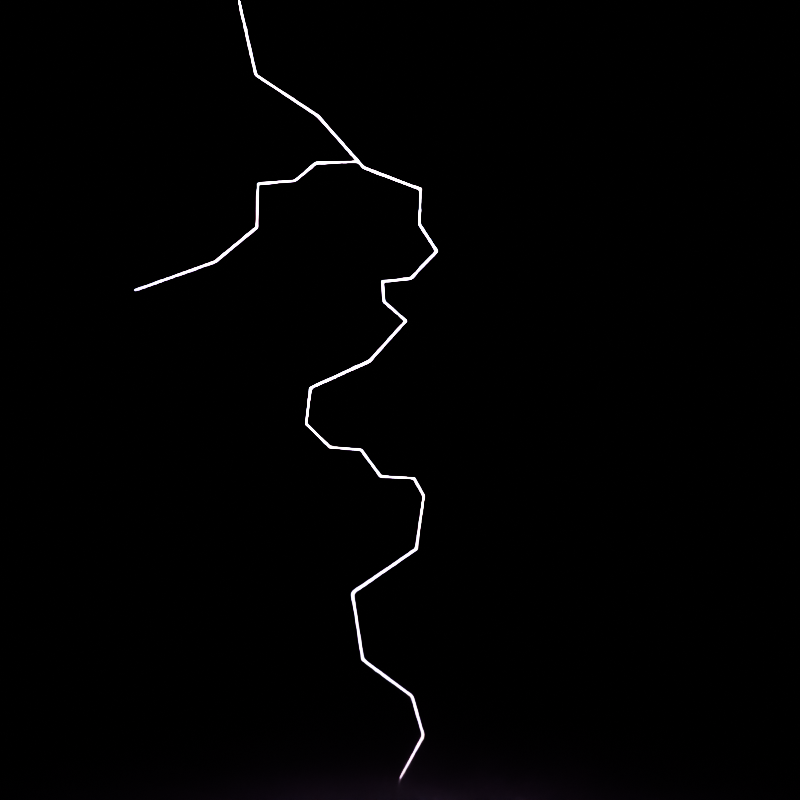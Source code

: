 # Source: lightning.blend  (saved by Blender 4.0.36; exported with 4.5.12 LTS)
import bpy
from mathutils import Matrix  # noqa: F401  (used for matrix-valued properties, if any)

bpy.ops.wm.read_factory_settings(use_empty=True)
scene = bpy.context.scene
scene.name = 'Lightning'

# ---- collections
col_bolts = bpy.data.collections.new('Bolts'); scene.collection.children.link(col_bolts)
col_planes = bpy.data.collections.new('Planes'); scene.collection.children.link(col_planes)
col_camrea = bpy.data.collections.new('Camrea'); scene.collection.children.link(col_camrea)

# ---- materials (node trees are filled in below, after node groups)
mat_material_001 = bpy.data.materials.new('Material.001')
mat_material_001.use_transparent_shadow = False
mat_material_002 = bpy.data.materials.new('Material.002')
mat_material_002.surface_render_method = 'BLENDED'
mat_material_002.blend_method = 'BLEND'

# ---- material node trees
mat_material_001.use_nodes = True; mat_material_001.node_tree.nodes.clear()
_N = mat_material_001.node_tree.nodes; _L = mat_material_001.node_tree.links
n0 = _N.new('ShaderNodeOutputMaterial'); n0.name = 'Material Output'; n0.location = (300, 300)
n1 = _N.new('ShaderNodeBsdfPrincipled'); n1.name = 'Principled BSDF'; n1.location = (10, 300)
n1.inputs[3].default_value = 1.45
n1.inputs[27].default_value = (0.924, 0.511, 1.0, 1.0)
n1.inputs[28].default_value = 773.3
_L.new(n1.outputs[0], n0.inputs[0])
n0.is_active_output = True
mat_material_002.use_nodes = True; mat_material_002.node_tree.nodes.clear()
_N = mat_material_002.node_tree.nodes; _L = mat_material_002.node_tree.links
n0 = _N.new('ShaderNodeBsdfPrincipled'); n0.name = 'Principled BSDF'; n0.location = (10, 300)
n0.inputs[3].default_value = 1.45
n1 = _N.new('ShaderNodeOutputMaterial'); n1.name = 'Material Output'; n1.location = (300, 300)
n1.target = 'CYCLES'
n2 = _N.new('ShaderNodeValToRGB'); n2.name = 'Color Ramp'; n2.location = (-288, 265)
while len(n2.color_ramp.elements) > 1: n2.color_ramp.elements.remove(n2.color_ramp.elements[-1])
n2.color_ramp.elements[0].position = 0.2841; n2.color_ramp.elements[0].color = (0.0, 0.0, 0.0, 1.0)
_e = n2.color_ramp.elements.new(1.0); _e.color = (1.0, 1.0, 1.0, 1.0)
n3 = _N.new('ShaderNodeMapping'); n3.name = 'Mapping'; n3.location = (-753, 168)
n3.inputs[1].default_value = (1.05, 0.0, 0.0)
n3.inputs[2].default_value = (0.0, 0.0, 1.571)
n4 = _N.new('ShaderNodeTexCoord'); n4.name = 'Texture Coordinate'; n4.location = (-933, 168)
n5 = _N.new('ShaderNodeTexGradient'); n5.name = 'Gradient Texture'; n5.location = (-573, 208)
n6 = _N.new('ShaderNodeOutputMaterial'); n6.name = 'Material Output.001'; n6.location = (0, 0)
n6.target = 'EEVEE'
n7 = _N.new('ShaderNodeMixShader'); n7.name = 'Mix Shader'; n7.location = (0, 0)
n7.label = 'Disable Shadow'
n7.hide = True
n8 = _N.new('ShaderNodeLightPath'); n8.name = 'Light Path'; n8.location = (0, 0)
n8.hide = True
n9 = _N.new('ShaderNodeBsdfTransparent'); n9.name = 'Transparent BSDF'; n9.location = (0, 0)
n9.hide = True
_L.new(n0.outputs[0], n1.inputs[0])
_L.new(n2.outputs[0], n0.inputs[4])
_L.new(n5.outputs[1], n2.inputs[0])
_L.new(n2.outputs[0], n0.inputs[0])
_L.new(n3.outputs[0], n5.inputs[0])
_L.new(n4.outputs[0], n3.inputs[0])
_L.new(n0.outputs[0], n7.inputs[1])
_L.new(n7.outputs[0], n6.inputs[0])
_L.new(n8.outputs[1], n7.inputs[0])
_L.new(n9.outputs[0], n7.inputs[2])
n1.is_active_output = True

# ---- world
world_world = bpy.data.worlds.new('World'); scene.world = world_world
world_world.use_nodes = True; world_world.node_tree.nodes.clear()
_N = world_world.node_tree.nodes; _L = world_world.node_tree.links
n0 = _N.new('ShaderNodeOutputWorld'); n0.name = 'World Output'; n0.location = (300, 300)
n1 = _N.new('ShaderNodeBackground'); n1.name = 'Background'; n1.location = (10, 300)
n1.inputs[0].default_value = (0.0, 0.0, 0.0, 1.0)
_L.new(n1.outputs[0], n0.inputs[0])
n0.is_active_output = True
world_world.color = (0.05088, 0.05088, 0.05088)
world_world.use_sun_shadow = False
world_world.sun_shadow_jitter_overblur = 0.0

# ---- cameras
cam_camera_001 = bpy.data.cameras.new('Camera.001')
cam_camera_001.type = 'ORTHO'
cam_camera_001.ortho_scale = 18.9

# ---- meshes
me_plane_001 = bpy.data.meshes.new('Plane.001')
me_plane_001.from_pydata([(-1.0, -1.0, 0.0), (1.0, -1.0, 0.0), (-1.0, 1.0, 0.0), (1.0, 1.0, 0.0)], [], [(0, 1, 3, 2)])
_uv = me_plane_001.uv_layers.new(name='UVMap')
_uv.uv.foreach_set('vector', [0.0, 0.0, 1.0, 0.0, 1.0, 1.0, 0.0, 1.0])
me_plane_001.materials.append(mat_material_002)
me_plane_001.update()
me_plane = bpy.data.meshes.new('Plane')
me_plane.from_pydata([(-1.0, -1.0, 0.0), (1.0, -1.0, 0.0), (-1.0, 1.0, 0.0), (1.0, 1.0, 0.0)], [], [(0, 1, 3, 2)])
_uv = me_plane.uv_layers.new(name='UVMap')
_uv.uv.foreach_set('vector', [0.0, 0.0, 1.0, 0.0, 1.0, 1.0, 0.0, 1.0])
me_plane.update()

# ---- curves / text
cu_beziercurve = bpy.data.curves.new('BezierCurve', 'CURVE')
cu_beziercurve.dimensions = '3D'
_sp = cu_beziercurve.splines.new('BEZIER'); _sp.bezier_points.add(24)
_sp.bezier_points.foreach_set('co', [3.849, 0.08163, 17.84, 3.411, 0.07996, 15.91, 1.94, 0.07901, 14.94, 0.8618, 0.0854, 13.72, -0.4773, 0.09136, 13.21, -0.4553, 0.0857, 12.38, -0.8657, 0.07853, 11.75, -0.2487, 0.06798, 11.1, 0.4171, 0.05816, 11.03, 0.3867, 0.05905, 10.56, -0.1326, 0.05961, 10.1, 0.7245, 0.0462, 9.149, 2.118, 0.03291, 8.516, 2.222, 0.0347, 7.668, 1.655, 0.03771, 7.111, 0.9298, 0.03794, 7.058, 0.4602, 0.03732, 6.427, -0.3254, 0.03101, 6.38, -0.5585, 0.02393, 5.966, -0.3772, 0.01489, 4.711, 1.132, 0.006578, 3.671, 0.885, 0.007633, 2.102, -0.282, 0.008854, 1.231, -0.5482, 0.002367, 0.2982, 0.3951, -0.00489, -1.414])
_sp.bezier_points.foreach_set('handle_left', [3.996, 0.08219, 18.48, 3.557, 0.08051, 16.55, 2.431, 0.07933, 15.26, 1.221, 0.08327, 14.13, -0.03093, 0.08938, 13.38, -0.4626, 0.08758, 12.66, -0.7289, 0.08092, 11.96, -0.4543, 0.0715, 11.32, 0.1952, 0.06144, 11.05, 0.3968, 0.05875, 10.72, 0.04053, 0.05942, 10.25, 0.4388, 0.05067, 9.465, 1.654, 0.03734, 8.727, 2.187, 0.0341, 7.951, 1.844, 0.03671, 7.297, 1.171, 0.03786, 7.076, 0.6167, 0.03752, 6.637, -0.06352, 0.03311, 6.396, -0.4808, 0.02629, 6.104, -0.4376, 0.0179, 5.129, 0.6292, 0.009347, 4.017, 0.9674, 0.007281, 2.625, 0.107, 0.008447, 1.521, -0.4595, 0.004529, 0.6092, 0.0807, -0.002471, -0.8434])
_sp.bezier_points.foreach_set('handle_right', [3.703, 0.08107, 17.19, 2.921, 0.07964, 15.59, 1.581, 0.08114, 14.53, 0.4154, 0.08739, 13.55, -0.47, 0.08947, 12.94, -0.5921, 0.08331, 12.17, -0.66, 0.07501, 11.54, -0.02675, 0.06471, 11.08, 0.407, 0.05846, 10.87, 0.2136, 0.05923, 10.4, 0.1531, 0.05514, 9.781, 1.189, 0.04177, 8.938, 2.153, 0.03351, 8.234, 2.033, 0.0357, 7.483, 1.413, 0.03779, 7.094, 0.7732, 0.03773, 6.848, 0.1983, 0.03521, 6.411, -0.4031, 0.02865, 6.242, -0.4981, 0.02092, 5.548, 0.126, 0.01212, 4.364, 1.05, 0.006929, 3.148, 0.496, 0.00804, 1.812, -0.3707, 0.006691, 0.9202, -0.2338, -5.175e-05, -0.2726, 0.7096, -0.007309, -1.985])
for _p, _l, _r in zip(_sp.bezier_points, ['VECTOR', 'VECTOR', 'VECTOR', 'VECTOR', 'VECTOR', 'VECTOR', 'VECTOR', 'VECTOR', 'VECTOR', 'VECTOR', 'VECTOR', 'VECTOR', 'VECTOR', 'VECTOR', 'VECTOR', 'VECTOR', 'VECTOR', 'VECTOR', 'VECTOR', 'VECTOR', 'VECTOR', 'VECTOR', 'VECTOR', 'VECTOR', 'VECTOR'], ['VECTOR', 'VECTOR', 'VECTOR', 'VECTOR', 'VECTOR', 'VECTOR', 'VECTOR', 'VECTOR', 'VECTOR', 'VECTOR', 'VECTOR', 'VECTOR', 'VECTOR', 'VECTOR', 'VECTOR', 'VECTOR', 'VECTOR', 'VECTOR', 'VECTOR', 'VECTOR', 'VECTOR', 'VECTOR', 'VECTOR', 'VECTOR', 'VECTOR']): _p.handle_left_type = _l; _p.handle_right_type = _r
_sp.order_v = 0
_sp.resolution_v = 0
_sp.use_endpoint_u = True
_sp.use_bezier_u = True
cu_beziercurve.materials.append(mat_material_001)
cu_beziercurve.use_path = True
cu_beziercurve.bevel_depth = 0.01
cu_beziercurve.fill_mode = 'FULL'
cu_beziercurve_001 = bpy.data.curves.new('BezierCurve.001', 'CURVE')
cu_beziercurve_001.dimensions = '3D'
_sp = cu_beziercurve_001.splines.new('BEZIER'); _sp.bezier_points.add(6)
_sp.bezier_points.foreach_set('co', [1.039, 0.08163, 13.86, 1.979, 0.1492, 13.83, 2.488, 0.2167, 13.41, 3.363, 0.1527, 13.34, 3.387, 0.08864, 12.31, 4.366, 0.07158, 11.5, 6.277, 0.05452, 10.82])
_sp.bezier_points.foreach_set('handle_left', [0.7262, 0.05912, 13.88, 1.665, 0.1267, 13.84, 2.318, 0.1942, 13.55, 3.072, 0.174, 13.36, 3.379, 0.11, 12.65, 4.039, 0.07727, 11.77, 5.64, 0.06021, 11.04])
_sp.bezier_points.foreach_set('handle_right', [1.352, 0.1041, 13.85, 2.148, 0.1717, 13.69, 2.78, 0.1954, 13.38, 3.371, 0.1313, 13.0, 3.713, 0.08296, 12.04, 5.003, 0.0659, 11.27, 6.914, 0.04884, 10.59])
for _p, _l, _r in zip(_sp.bezier_points, ['VECTOR', 'VECTOR', 'VECTOR', 'VECTOR', 'VECTOR', 'VECTOR', 'VECTOR'], ['VECTOR', 'VECTOR', 'VECTOR', 'VECTOR', 'VECTOR', 'VECTOR', 'VECTOR']): _p.handle_left_type = _l; _p.handle_right_type = _r
_sp.bezier_points.foreach_set('radius', [0.8639, 0.8639, 0.8639, 0.8639, 0.8639, 0.8639, 0.1274])
_sp.order_v = 0
_sp.resolution_v = 0
_sp.use_endpoint_u = True
_sp.use_bezier_u = True
cu_beziercurve_001.materials.append(mat_material_001)
cu_beziercurve_001.use_path = True
cu_beziercurve_001.bevel_depth = 0.01
cu_beziercurve_001.fill_mode = 'FULL'

# ---- objects
ob_main_bolt = bpy.data.objects.new('Main Bolt', cu_beziercurve)
ob_side_bolt = bpy.data.objects.new('Side bolt', cu_beziercurve_001)
ob_fade_plane = bpy.data.objects.new('Fade plane', me_plane_001)
ob_holdout_plane = bpy.data.objects.new('Holdout plane', me_plane)
ob_camera = bpy.data.objects.new('Camera', cam_camera_001)

# ---- transforms, parenting, visibility, modifiers, constraints
ob_main_bolt.location = (0.0, 0.0, 0.0)
ob_side_bolt.location = (0.0, 0.0, 0.0)
ob_fade_plane.location = (0.0, 0.5, 8.179)
ob_fade_plane.rotation_euler = (1.571, -0.0, 0.0)
ob_fade_plane.scale = (10.0, 10.0, 10.0)
ob_fade_plane.visible_shadow = False
ob_fade_plane.display_type = 'BOUNDS'
ob_fade_plane.show_bounds = True
ob_fade_plane.show_wire = True
ob_holdout_plane.location = (0.0, 1.0, -12.26)
ob_holdout_plane.rotation_euler = (1.571, -0.0, 0.0)
ob_holdout_plane.scale = (10.0, 10.0, 10.0)
ob_holdout_plane.is_holdout = True
ob_holdout_plane.display_type = 'WIRE'
ob_holdout_plane.show_bounds = True
ob_camera.location = (0.0, 11.89, 8.228)
ob_camera.rotation_euler = (1.571, -0.0, 3.142)
ob_camera.scale = (1.0, 1.0, 1.0)

# ---- collection membership
col_bolts.objects.link(ob_main_bolt)
col_bolts.objects.link(ob_side_bolt)
col_planes.objects.link(ob_fade_plane)
col_planes.objects.link(ob_holdout_plane)
col_camrea.objects.link(ob_camera)

# ---- scene / render settings (as saved in the file)
scene.camera = ob_camera
scene.frame_start = 0; scene.frame_end = 40; scene.frame_set(18)
scene.render.engine = 'BLENDER_EEVEE_NEXT'
scene.render.image_settings.file_format = 'FFMPEG'
scene.render.image_settings.color_mode = 'RGB'
scene.render.resolution_x = 2000
scene.render.resolution_y = 2000
scene.render.fps = 30
scene.render.film_transparent = True
scene.cycles.samples = 4000
scene.cycles.sampling_pattern = 'TABULATED_SOBOL'
bpy.context.view_layer.update()
